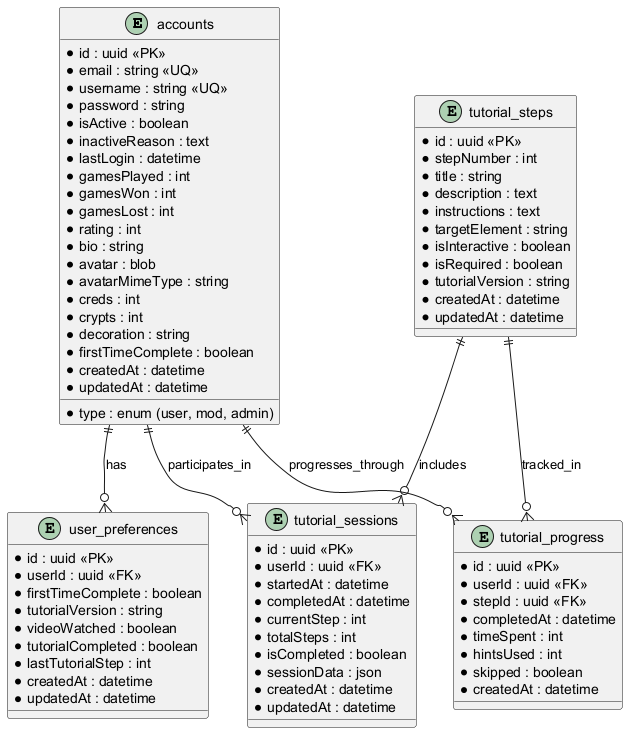

The diagram above was rendered by PlantUML. Its source (embedded in the PNG):
@startuml
' Entity-Relationship Diagram for Interactive Tutorial (Transaction 8.2)

entity "accounts" as Account {
  * id : uuid <<PK>>
  * email : string <<UQ>>
  * username : string <<UQ>>
  * password : string
  * type : enum (user, mod, admin)
  * isActive : boolean
  * inactiveReason : text
  * lastLogin : datetime
  * gamesPlayed : int
  * gamesWon : int
  * gamesLost : int
  * rating : int
  * bio : string
  * avatar : blob
  * avatarMimeType : string
  * creds : int
  * crypts : int
  * decoration : string
  * firstTimeComplete : boolean
  * createdAt : datetime
  * updatedAt : datetime
}

entity "user_preferences" as UserPreferences {
  * id : uuid <<PK>>
  * userId : uuid <<FK>>
  * firstTimeComplete : boolean
  * tutorialVersion : string
  * videoWatched : boolean
  * tutorialCompleted : boolean
  * lastTutorialStep : int
  * createdAt : datetime
  * updatedAt : datetime
}

entity "tutorial_steps" as TutorialStep {
  * id : uuid <<PK>>
  * stepNumber : int
  * title : string
  * description : text
  * instructions : text
  * targetElement : string
  * isInteractive : boolean
  * isRequired : boolean
  * tutorialVersion : string
  * createdAt : datetime
  * updatedAt : datetime
}

entity "tutorial_progress" as TutorialProgress {
  * id : uuid <<PK>>
  * userId : uuid <<FK>>
  * stepId : uuid <<FK>>
  * completedAt : datetime
  * timeSpent : int
  * hintsUsed : int
  * skipped : boolean
  * createdAt : datetime
}

entity "tutorial_sessions" as TutorialSession {
  * id : uuid <<PK>>
  * userId : uuid <<FK>>
  * startedAt : datetime
  * completedAt : datetime
  * currentStep : int
  * totalSteps : int
  * isCompleted : boolean
  * sessionData : json
  * createdAt : datetime
  * updatedAt : datetime
}

Account ||--o{ UserPreferences : has
Account ||--o{ TutorialProgress : progresses_through
Account ||--o{ TutorialSession : participates_in
TutorialStep ||--o{ TutorialProgress : tracked_in
TutorialStep ||--o{ TutorialSession : includes

@enduml